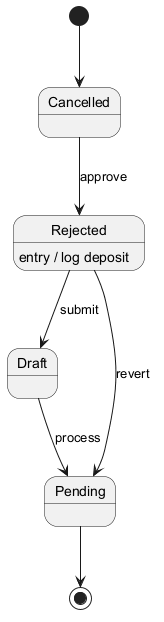

The diagram above was rendered by PlantUML. Its source (embedded in the PNG):
@startuml
skinparam monochrome true
[*] --> Cancelled
Cancelled --> Rejected : approve
Rejected --> Draft : submit
Rejected : entry / log deposit
Draft --> Pending : process
Rejected --> Pending : revert
Pending --> [*]
@enduml